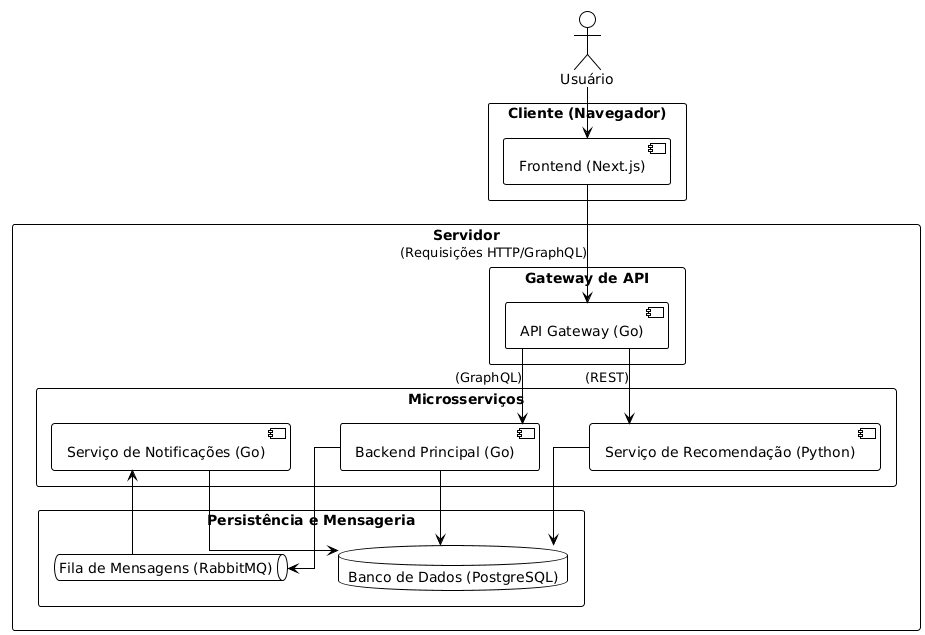

The diagram above was rendered by PlantUML. Its source (embedded in the PNG):
@startuml
!theme plain
skinparam linetype ortho
skinparam packageStyle rectangle
skinparam nodesep 50
skinparam ranksep 50

top to bottom direction

actor "Usuário" as User

package "Cliente (Navegador)" {
  [Frontend (Next.js)] as Frontend
}

package "Servidor" {
    
    package "Gateway de API" {
        [API Gateway (Go)] as Gateway
    }

    package "Microsserviços" {
        [Backend Principal (Go)] as Backend
        [Serviço de Recomendação (Python)] as Reco
        [Serviço de Notificações (Go)] as Notif
    }

    package "Persistência e Mensageria" {
        database "Banco de Dados (PostgreSQL)" as DB
        queue "Fila de Mensagens (RabbitMQ)" as MQ
    }
}

User -down-> Frontend

Frontend -down-> Gateway : (Requisições HTTP/GraphQL)

Gateway -down-> Backend : (GraphQL)
Gateway -down-> Reco : (REST)

Backend -down-> DB
Backend -down-> MQ

Reco -down-> DB
Notif -left-> DB
MQ -right-> Notif
@enduml